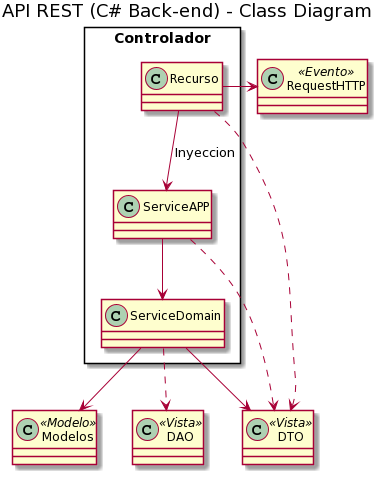

The diagram above was rendered by PlantUML. Its source (embedded in the PNG):
@startuml
title API REST (C# Back-end) - Class Diagram

Class RequestHTTP <<Evento>>

rectangle Controlador {
    Class Recurso
    Class ServiceAPP
    Class ServiceDomain
    Recurso -right--> RequestHTTP
    Recurso --> ServiceAPP : Inyeccion
	ServiceAPP --> ServiceDomain
}

Class Modelos <<Modelo>>
Class DAO <<Vista>>
Class DTO <<Vista>>

ServiceDomain --> Modelos
ServiceDomain ..> DAO
Recurso ..> DTO
ServiceAPP ..> DTO
ServiceDomain --> DTO
@enduml